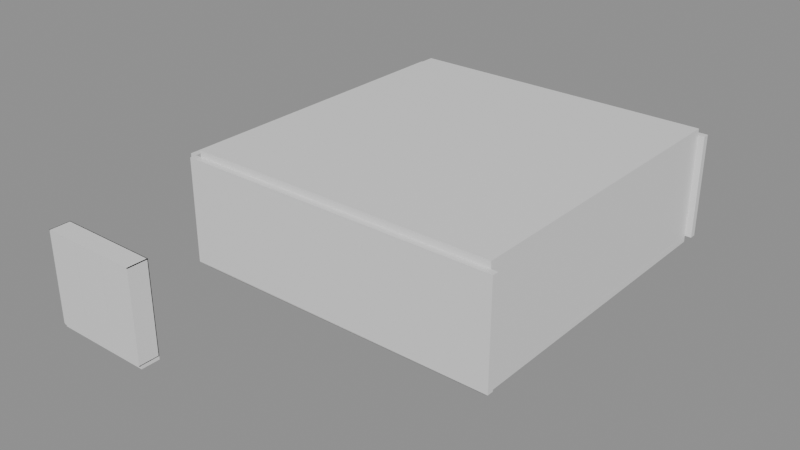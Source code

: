 # Source: e1243_after.blend  (saved by Blender 5.2.44; exported with 4.5.12 LTS)
import bpy
from mathutils import Matrix  # noqa: F401  (used for matrix-valued properties, if any)

bpy.ops.wm.read_factory_settings(use_empty=True)
scene = bpy.context.scene
scene.name = 'Scene'

# ---- materials (node trees are filled in below, after node groups)
mat_ladrillo = bpy.data.materials.new('Ladrillo')
mat_concreto_piso = bpy.data.materials.new('Concreto_Piso')
mat_hormigon = bpy.data.materials.new('Hormigon')
mat_acero_inox = bpy.data.materials.new('Acero_Inox')
mat_textil_blanco = bpy.data.materials.new('Textil_Blanco')
mat_madera_nogal = bpy.data.materials.new('Madera_Nogal')
mat_madera_lacada = bpy.data.materials.new('Madera_Lacada')

# ---- material node trees
mat_ladrillo.use_nodes = True; mat_ladrillo.node_tree.nodes.clear()
_N = mat_ladrillo.node_tree.nodes; _L = mat_ladrillo.node_tree.links
n0 = _N.new('ShaderNodeBsdfPrincipled'); n0.name = 'Principled BSDF'; n0.location = (-200, 100)
n0.inputs[3].default_value = 1.45
n0.inputs[10].default_value = 0.005
n1 = _N.new('ShaderNodeOutputMaterial'); n1.name = 'Material Output'; n1.location = (200, 100)
_L.new(n0.outputs[0], n1.inputs[0])
n1.is_active_output = True
mat_concreto_piso.use_nodes = True; mat_concreto_piso.node_tree.nodes.clear()
_N = mat_concreto_piso.node_tree.nodes; _L = mat_concreto_piso.node_tree.links
n0 = _N.new('ShaderNodeBsdfPrincipled'); n0.name = 'Principled BSDF'; n0.location = (-200, 100)
n0.inputs[3].default_value = 1.45
n0.inputs[10].default_value = 0.005
n1 = _N.new('ShaderNodeOutputMaterial'); n1.name = 'Material Output'; n1.location = (200, 100)
_L.new(n0.outputs[0], n1.inputs[0])
n1.is_active_output = True
mat_hormigon.use_nodes = True; mat_hormigon.node_tree.nodes.clear()
_N = mat_hormigon.node_tree.nodes; _L = mat_hormigon.node_tree.links
n0 = _N.new('ShaderNodeBsdfPrincipled'); n0.name = 'Principled BSDF'; n0.location = (-200, 100)
n0.inputs[3].default_value = 1.45
n0.inputs[10].default_value = 0.005
n1 = _N.new('ShaderNodeOutputMaterial'); n1.name = 'Material Output'; n1.location = (200, 100)
_L.new(n0.outputs[0], n1.inputs[0])
n1.is_active_output = True
mat_acero_inox.use_nodes = True; mat_acero_inox.node_tree.nodes.clear()
_N = mat_acero_inox.node_tree.nodes; _L = mat_acero_inox.node_tree.links
n0 = _N.new('ShaderNodeBsdfPrincipled'); n0.name = 'Principled BSDF'; n0.location = (-200, 100)
n0.inputs[3].default_value = 1.45
n0.inputs[10].default_value = 0.005
n1 = _N.new('ShaderNodeOutputMaterial'); n1.name = 'Material Output'; n1.location = (200, 100)
_L.new(n0.outputs[0], n1.inputs[0])
n1.is_active_output = True
mat_textil_blanco.use_nodes = True; mat_textil_blanco.node_tree.nodes.clear()
_N = mat_textil_blanco.node_tree.nodes; _L = mat_textil_blanco.node_tree.links
n0 = _N.new('ShaderNodeBsdfPrincipled'); n0.name = 'Principled BSDF'; n0.location = (-200, 100)
n0.inputs[3].default_value = 1.45
n0.inputs[10].default_value = 0.005
n1 = _N.new('ShaderNodeOutputMaterial'); n1.name = 'Material Output'; n1.location = (200, 100)
_L.new(n0.outputs[0], n1.inputs[0])
n1.is_active_output = True
mat_madera_nogal.use_nodes = True; mat_madera_nogal.node_tree.nodes.clear()
_N = mat_madera_nogal.node_tree.nodes; _L = mat_madera_nogal.node_tree.links
n0 = _N.new('ShaderNodeBsdfPrincipled'); n0.name = 'Principled BSDF'; n0.location = (-200, 100)
n0.inputs[3].default_value = 1.45
n0.inputs[10].default_value = 0.005
n1 = _N.new('ShaderNodeOutputMaterial'); n1.name = 'Material Output'; n1.location = (200, 100)
_L.new(n0.outputs[0], n1.inputs[0])
n1.is_active_output = True
mat_madera_lacada.use_nodes = True; mat_madera_lacada.node_tree.nodes.clear()
_N = mat_madera_lacada.node_tree.nodes; _L = mat_madera_lacada.node_tree.links
n0 = _N.new('ShaderNodeBsdfPrincipled'); n0.name = 'Principled BSDF'; n0.location = (-200, 100)
n0.inputs[3].default_value = 1.45
n0.inputs[10].default_value = 0.005
n1 = _N.new('ShaderNodeOutputMaterial'); n1.name = 'Material Output'; n1.location = (200, 100)
_L.new(n0.outputs[0], n1.inputs[0])
n1.is_active_output = True

# ---- meshes
me_loftprincipal_muro_sur_cuerpo_mesh = bpy.data.meshes.new('LoftPrincipal_Muro_Sur_Cuerpo_mesh')
me_loftprincipal_muro_sur_cuerpo_mesh.from_pydata([(0.0, 0.0, 0.0), (10.0, 0.0, 0.0), (10.0, 0.2, 0.0), (0.0, 0.2, 0.0), (0.0, 0.0, 3.2), (10.0, 0.0, 3.2), (10.0, 0.2, 3.2), (0.0, 0.2, 3.2)], [], [(0, 1, 2, 3), (4, 5, 6, 7), (0, 1, 5, 4), (1, 2, 6, 5), (2, 3, 7, 6), (3, 0, 4, 7)])
me_loftprincipal_muro_sur_cuerpo_mesh.materials.append(mat_ladrillo)
me_loftprincipal_muro_sur_cuerpo_mesh.update()
me_loftprincipal_muro_norte_cuerpo_mesh = bpy.data.meshes.new('LoftPrincipal_Muro_Norte_Cuerpo_mesh')
me_loftprincipal_muro_norte_cuerpo_mesh.from_pydata([(0.0, 0.0, 0.0), (10.0, 0.0, 0.0), (10.0, 0.2, 0.0), (0.0, 0.2, 0.0), (0.0, 0.0, 3.2), (10.0, 0.0, 3.2), (10.0, 0.2, 3.2), (0.0, 0.2, 3.2)], [], [(0, 1, 2, 3), (4, 5, 6, 7), (0, 1, 5, 4), (1, 2, 6, 5), (2, 3, 7, 6), (3, 0, 4, 7)])
me_loftprincipal_muro_norte_cuerpo_mesh.materials.append(mat_ladrillo)
me_loftprincipal_muro_norte_cuerpo_mesh.update()
me_loftprincipal_muro_oeste_cuerpo_mesh = bpy.data.meshes.new('LoftPrincipal_Muro_Oeste_Cuerpo_mesh')
me_loftprincipal_muro_oeste_cuerpo_mesh.from_pydata([(0.0, 0.0, 0.0), (10.0, 0.0, 0.0), (10.0, 0.2, 0.0), (0.0, 0.2, 0.0), (0.0, 0.0, 3.2), (10.0, 0.0, 3.2), (10.0, 0.2, 3.2), (0.0, 0.2, 3.2)], [], [(0, 1, 2, 3), (4, 5, 6, 7), (0, 1, 5, 4), (1, 2, 6, 5), (2, 3, 7, 6), (3, 0, 4, 7)])
me_loftprincipal_muro_oeste_cuerpo_mesh.materials.append(mat_ladrillo)
me_loftprincipal_muro_oeste_cuerpo_mesh.update()
me_loftprincipal_muro_este_cuerpo_mesh = bpy.data.meshes.new('LoftPrincipal_Muro_Este_Cuerpo_mesh')
me_loftprincipal_muro_este_cuerpo_mesh.from_pydata([(0.0, 0.0, 0.0), (10.0, 0.0, 0.0), (10.0, 0.2, 0.0), (0.0, 0.2, 0.0), (0.0, 0.0, 3.2), (10.0, 0.0, 3.2), (10.0, 0.2, 3.2), (0.0, 0.2, 3.2)], [], [(0, 1, 2, 3), (4, 5, 6, 7), (0, 1, 5, 4), (1, 2, 6, 5), (2, 3, 7, 6), (3, 0, 4, 7)])
me_loftprincipal_muro_este_cuerpo_mesh.materials.append(mat_ladrillo)
me_loftprincipal_muro_este_cuerpo_mesh.update()
me_loftprincipal_suelo_mesh = bpy.data.meshes.new('LoftPrincipal_Suelo_mesh')
me_loftprincipal_suelo_mesh.from_pydata([(0.0, 0.0, 0.0), (9.6, 0.0, 0.0), (9.6, 10.0, 0.0), (0.0, 10.0, 0.0), (0.0, 0.0, 0.2), (9.6, 0.0, 0.2), (9.6, 10.0, 0.2), (0.0, 10.0, 0.2)], [], [(0, 3, 2, 1), (4, 5, 6, 7), (1, 2, 6, 5), (3, 0, 4, 7), (2, 3, 7, 6), (0, 1, 5, 4)])
me_loftprincipal_suelo_mesh.materials.append(mat_concreto_piso)
me_loftprincipal_suelo_mesh.update()
me_loftprincipal_techo_cuerpo_mesh = bpy.data.meshes.new('LoftPrincipal_Techo_Cuerpo_mesh')
me_loftprincipal_techo_cuerpo_mesh.from_pydata([(0.0, 0.0, 3.2), (9.6, 0.0, 3.2), (9.6, 10.0, 3.2), (0.0, 10.0, 3.2), (0.0, 0.0, 3.4), (9.6, 0.0, 3.4), (9.6, 10.0, 3.4), (0.0, 10.0, 3.4)], [], [(0, 1, 2, 3), (4, 5, 6, 7), (0, 1, 5, 4), (1, 2, 6, 5), (2, 3, 7, 6), (3, 0, 4, 7)])
me_loftprincipal_techo_cuerpo_mesh.materials.append(mat_hormigon)
me_loftprincipal_techo_cuerpo_mesh.update()
me_camaloft_base_mesh = bpy.data.meshes.new('CamaLoft_Base_mesh')
me_camaloft_base_mesh.from_pydata([(0.0, 0.0, 0.0), (1.8, 0.0, 0.0), (1.8, 2.0, 0.0), (0.0, 2.0, 0.0), (0.0, 0.0, 0.06), (1.8, 0.0, 0.06), (1.8, 2.0, 0.06), (0.0, 2.0, 0.06)], [], [(0, 1, 2, 3), (4, 5, 6, 7), (0, 1, 5, 4), (1, 2, 6, 5), (2, 3, 7, 6), (3, 0, 4, 7)])
me_camaloft_base_mesh.materials.append(mat_acero_inox)
me_camaloft_base_mesh.update()
me_camaloft_colchon_mesh = bpy.data.meshes.new('CamaLoft_Colchon_mesh')
me_camaloft_colchon_mesh.from_pydata([(0.0, 0.0, 0.0), (1.76, 0.0, 0.0), (1.76, 1.96, 0.0), (0.0, 1.96, 0.0), (0.0, 0.0, 0.25), (1.76, 0.0, 0.25), (1.76, 1.96, 0.25), (0.0, 1.96, 0.25)], [], [(0, 1, 2, 3), (4, 5, 6, 7), (0, 1, 5, 4), (1, 2, 6, 5), (2, 3, 7, 6), (3, 0, 4, 7)])
me_camaloft_colchon_mesh.materials.append(mat_textil_blanco)
me_camaloft_colchon_mesh.update()
me_camaloft_cabecero_mesh = bpy.data.meshes.new('CamaLoft_Cabecero_mesh')
me_camaloft_cabecero_mesh.from_pydata([(0.0, 0.0, 0.0), (1.8, 0.0, 0.0), (1.8, 0.06, 0.0), (0.0, 0.06, 0.0), (0.0, 0.0, 0.65), (1.8, 0.0, 0.65), (1.8, 0.06, 0.65), (0.0, 0.06, 0.65)], [], [(0, 1, 2, 3), (4, 5, 6, 7), (0, 1, 5, 4), (1, 2, 6, 5), (2, 3, 7, 6), (3, 0, 4, 7)])
me_camaloft_cabecero_mesh.materials.append(mat_acero_inox)
me_camaloft_cabecero_mesh.update()
me_armarioropa_lat_izq_mesh = bpy.data.meshes.new('ArmarioRopa_Lat_Izq_mesh')
me_armarioropa_lat_izq_mesh.from_pydata([(0.0, 0.0, 0.0), (0.02, 0.0, 0.0), (0.02, 0.6, 0.0), (0.0, 0.6, 0.0), (0.0, 0.0, 2.7), (0.02, 0.0, 2.7), (0.02, 0.6, 2.7), (0.0, 0.6, 2.7)], [], [(0, 1, 2, 3), (4, 5, 6, 7), (0, 1, 5, 4), (1, 2, 6, 5), (2, 3, 7, 6), (3, 0, 4, 7)])
me_armarioropa_lat_izq_mesh.materials.append(mat_madera_nogal)
me_armarioropa_lat_izq_mesh.update()
me_armarioropa_lat_der_mesh = bpy.data.meshes.new('ArmarioRopa_Lat_Der_mesh')
me_armarioropa_lat_der_mesh.from_pydata([(0.0, 0.0, 0.0), (0.02, 0.0, 0.0), (0.02, 0.6, 0.0), (0.0, 0.6, 0.0), (0.0, 0.0, 2.7), (0.02, 0.0, 2.7), (0.02, 0.6, 2.7), (0.0, 0.6, 2.7)], [], [(0, 1, 2, 3), (4, 5, 6, 7), (0, 1, 5, 4), (1, 2, 6, 5), (2, 3, 7, 6), (3, 0, 4, 7)])
me_armarioropa_lat_der_mesh.materials.append(mat_madera_nogal)
me_armarioropa_lat_der_mesh.update()
me_armarioropa_base_mesh = bpy.data.meshes.new('ArmarioRopa_Base_mesh')
me_armarioropa_base_mesh.from_pydata([(0.0, 0.0, 0.0), (3.0, 0.0, 0.0), (3.0, 0.6, 0.0), (0.0, 0.6, 0.0), (0.0, 0.0, 0.02), (3.0, 0.0, 0.02), (3.0, 0.6, 0.02), (0.0, 0.6, 0.02)], [], [(0, 1, 2, 3), (4, 5, 6, 7), (0, 1, 5, 4), (1, 2, 6, 5), (2, 3, 7, 6), (3, 0, 4, 7)])
me_armarioropa_base_mesh.materials.append(mat_madera_nogal)
me_armarioropa_base_mesh.update()
me_armarioropa_tapa_mesh = bpy.data.meshes.new('ArmarioRopa_Tapa_mesh')
me_armarioropa_tapa_mesh.from_pydata([(0.0, 0.0, 0.0), (3.0, 0.0, 0.0), (3.0, 0.6, 0.0), (0.0, 0.6, 0.0), (0.0, 0.0, 0.02), (3.0, 0.0, 0.02), (3.0, 0.6, 0.02), (0.0, 0.6, 0.02)], [], [(0, 1, 2, 3), (4, 5, 6, 7), (0, 1, 5, 4), (1, 2, 6, 5), (2, 3, 7, 6), (3, 0, 4, 7)])
me_armarioropa_tapa_mesh.materials.append(mat_madera_nogal)
me_armarioropa_tapa_mesh.update()
me_armarioropa_fondo_mesh = bpy.data.meshes.new('ArmarioRopa_Fondo_mesh')
me_armarioropa_fondo_mesh.from_pydata([(0.0, 0.0, 0.0), (3.0, 0.0, 0.0), (3.0, 0.02, 0.0), (0.0, 0.02, 0.0), (0.0, 0.0, 2.7), (3.0, 0.0, 2.7), (3.0, 0.02, 2.7), (0.0, 0.02, 2.7)], [], [(0, 1, 2, 3), (4, 5, 6, 7), (0, 1, 5, 4), (1, 2, 6, 5), (2, 3, 7, 6), (3, 0, 4, 7)])
me_armarioropa_fondo_mesh.materials.append(mat_madera_nogal)
me_armarioropa_fondo_mesh.update()
me_armarioropa_zocalo_mesh = bpy.data.meshes.new('ArmarioRopa_Zocalo_mesh')
me_armarioropa_zocalo_mesh.from_pydata([(0.0, 0.0, 0.0), (3.0, 0.0, 0.0), (3.0, 0.55, 0.0), (0.0, 0.55, 0.0), (0.0, 0.0, 0.1), (3.0, 0.0, 0.1), (3.0, 0.55, 0.1), (0.0, 0.55, 0.1)], [], [(0, 1, 2, 3), (4, 5, 6, 7), (0, 1, 5, 4), (1, 2, 6, 5), (2, 3, 7, 6), (3, 0, 4, 7)])
me_armarioropa_zocalo_mesh.materials.append(mat_madera_nogal)
me_armarioropa_zocalo_mesh.update()
me_armarioropa_puerta_1_mesh = bpy.data.meshes.new('ArmarioRopa_Puerta_1_mesh')
me_armarioropa_puerta_1_mesh.from_pydata([(0.0, 0.0, 0.0), (0.9827, 0.0, 0.0), (0.9827, 0.02, 0.0), (0.0, 0.02, 0.0), (0.0, 0.0, 2.655), (0.9827, 0.0, 2.655), (0.9827, 0.02, 2.655), (0.0, 0.02, 2.655)], [], [(0, 1, 2, 3), (4, 5, 6, 7), (0, 1, 5, 4), (1, 2, 6, 5), (2, 3, 7, 6), (3, 0, 4, 7)])
me_armarioropa_puerta_1_mesh.materials.append(mat_madera_lacada)
me_armarioropa_puerta_1_mesh.update()
me_armarioropa_puerta_2_mesh = bpy.data.meshes.new('ArmarioRopa_Puerta_2_mesh')
me_armarioropa_puerta_2_mesh.from_pydata([(0.0, 0.0, 0.0), (0.9827, 0.0, 0.0), (0.9827, 0.02, 0.0), (0.0, 0.02, 0.0), (0.0, 0.0, 2.655), (0.9827, 0.0, 2.655), (0.9827, 0.02, 2.655), (0.0, 0.02, 2.655)], [], [(0, 1, 2, 3), (4, 5, 6, 7), (0, 1, 5, 4), (1, 2, 6, 5), (2, 3, 7, 6), (3, 0, 4, 7)])
me_armarioropa_puerta_2_mesh.materials.append(mat_madera_lacada)
me_armarioropa_puerta_2_mesh.update()
me_armarioropa_puerta_3_mesh = bpy.data.meshes.new('ArmarioRopa_Puerta_3_mesh')
me_armarioropa_puerta_3_mesh.from_pydata([(0.0, 0.0, 0.0), (0.9827, 0.0, 0.0), (0.9827, 0.02, 0.0), (0.0, 0.02, 0.0), (0.0, 0.0, 2.655), (0.9827, 0.0, 2.655), (0.9827, 0.02, 2.655), (0.0, 0.02, 2.655)], [], [(0, 1, 2, 3), (4, 5, 6, 7), (0, 1, 5, 4), (1, 2, 6, 5), (2, 3, 7, 6), (3, 0, 4, 7)])
me_armarioropa_puerta_3_mesh.materials.append(mat_madera_lacada)
me_armarioropa_puerta_3_mesh.update()

# ---- objects
ob_loftprincipal = bpy.data.objects.new('LoftPrincipal', None)
ob_loftprincipal_muro_sur = bpy.data.objects.new('LoftPrincipal_Muro_Sur', None)
ob_loftprincipal_muro_sur_cuerpo = bpy.data.objects.new('LoftPrincipal_Muro_Sur_Cuerpo', me_loftprincipal_muro_sur_cuerpo_mesh)
ob_loftprincipal_muro_norte = bpy.data.objects.new('LoftPrincipal_Muro_Norte', None)
ob_loftprincipal_muro_norte_cuerpo = bpy.data.objects.new('LoftPrincipal_Muro_Norte_Cuerpo', me_loftprincipal_muro_norte_cuerpo_mesh)
ob_loftprincipal_muro_oeste = bpy.data.objects.new('LoftPrincipal_Muro_Oeste', None)
ob_loftprincipal_muro_oeste_cuerpo = bpy.data.objects.new('LoftPrincipal_Muro_Oeste_Cuerpo', me_loftprincipal_muro_oeste_cuerpo_mesh)
ob_loftprincipal_muro_este = bpy.data.objects.new('LoftPrincipal_Muro_Este', None)
ob_loftprincipal_muro_este_cuerpo = bpy.data.objects.new('LoftPrincipal_Muro_Este_Cuerpo', me_loftprincipal_muro_este_cuerpo_mesh)
ob_loftprincipal_suelo_solido = bpy.data.objects.new('LoftPrincipal_Suelo_Solido', me_loftprincipal_suelo_mesh)
ob_loftprincipal_suelo = bpy.data.objects.new('LoftPrincipal_Suelo', None)
ob_loftprincipal_techo_cuerpo = bpy.data.objects.new('LoftPrincipal_Techo_Cuerpo', me_loftprincipal_techo_cuerpo_mesh)
ob_loftprincipal_techo = bpy.data.objects.new('LoftPrincipal_Techo', None)
ob_camaloft = bpy.data.objects.new('CamaLoft', None)
ob_camaloft_base = bpy.data.objects.new('CamaLoft_Base', me_camaloft_base_mesh)
ob_camaloft_colchon = bpy.data.objects.new('CamaLoft_Colchon', me_camaloft_colchon_mesh)
ob_camaloft_cabecero = bpy.data.objects.new('CamaLoft_Cabecero', me_camaloft_cabecero_mesh)
ob_armarioropa = bpy.data.objects.new('ArmarioRopa', None)
ob_armarioropa_lat_izq = bpy.data.objects.new('ArmarioRopa_Lat_Izq', me_armarioropa_lat_izq_mesh)
ob_armarioropa_lat_der = bpy.data.objects.new('ArmarioRopa_Lat_Der', me_armarioropa_lat_der_mesh)
ob_armarioropa_base = bpy.data.objects.new('ArmarioRopa_Base', me_armarioropa_base_mesh)
ob_armarioropa_tapa = bpy.data.objects.new('ArmarioRopa_Tapa', me_armarioropa_tapa_mesh)
ob_armarioropa_fondo = bpy.data.objects.new('ArmarioRopa_Fondo', me_armarioropa_fondo_mesh)
ob_armarioropa_zocalo = bpy.data.objects.new('ArmarioRopa_Zocalo', me_armarioropa_zocalo_mesh)
ob_armarioropa_puerta_1 = bpy.data.objects.new('ArmarioRopa_Puerta_1', me_armarioropa_puerta_1_mesh)
ob_armarioropa_puerta_2 = bpy.data.objects.new('ArmarioRopa_Puerta_2', me_armarioropa_puerta_2_mesh)
ob_armarioropa_puerta_3 = bpy.data.objects.new('ArmarioRopa_Puerta_3', me_armarioropa_puerta_3_mesh)

# ---- transforms, parenting, visibility, modifiers, constraints
ob_loftprincipal.location = (0.0, 0.0, 0.0)
ob_loftprincipal.empty_display_type = 'ARROWS'
ob_loftprincipal_muro_sur.parent = ob_loftprincipal
ob_loftprincipal_muro_sur.location = (0.0, 0.0, 0.0)
ob_loftprincipal_muro_sur.empty_display_type = 'ARROWS'
ob_loftprincipal_muro_sur_cuerpo.parent = ob_loftprincipal_muro_sur
ob_loftprincipal_muro_sur_cuerpo.location = (0.0, 0.0, 0.0)
ob_loftprincipal_muro_norte.parent = ob_loftprincipal
ob_loftprincipal_muro_norte.location = (0.0, 10.2, 0.0)
ob_loftprincipal_muro_norte.empty_display_type = 'ARROWS'
ob_loftprincipal_muro_norte_cuerpo.parent = ob_loftprincipal_muro_norte
ob_loftprincipal_muro_norte_cuerpo.location = (0.0, 0.0, 0.0)
ob_loftprincipal_muro_oeste.parent = ob_loftprincipal
ob_loftprincipal_muro_oeste.location = (0.0, 0.2, 0.0)
ob_loftprincipal_muro_oeste.rotation_euler = (0.0, 0.0, 1.571)
ob_loftprincipal_muro_oeste.empty_display_type = 'ARROWS'
ob_loftprincipal_muro_oeste_cuerpo.parent = ob_loftprincipal_muro_oeste
ob_loftprincipal_muro_oeste_cuerpo.location = (0.0, 0.0, 0.0)
ob_loftprincipal_muro_este.parent = ob_loftprincipal
ob_loftprincipal_muro_este.location = (9.8, 0.2, 0.0)
ob_loftprincipal_muro_este.rotation_euler = (0.0, 0.0, 1.571)
ob_loftprincipal_muro_este.empty_display_type = 'ARROWS'
ob_loftprincipal_muro_este_cuerpo.parent = ob_loftprincipal_muro_este
ob_loftprincipal_muro_este_cuerpo.location = (0.0, 0.0, 0.0)
ob_loftprincipal_suelo_solido.parent = ob_loftprincipal_suelo
ob_loftprincipal_suelo_solido.location = (0.0, 0.0, 0.0)
ob_loftprincipal_suelo.parent = ob_loftprincipal
ob_loftprincipal_suelo.location = (0.2, 0.2, -0.2)
ob_loftprincipal_suelo.empty_display_type = 'ARROWS'
ob_loftprincipal_techo_cuerpo.parent = ob_loftprincipal_techo
ob_loftprincipal_techo_cuerpo.location = (0.2, 0.2, 0.0)
ob_loftprincipal_techo.parent = ob_loftprincipal
ob_loftprincipal_techo.location = (0.0, 0.0, 0.0)
ob_loftprincipal_techo.empty_display_type = 'ARROWS'
ob_camaloft.location = (2.6, 3.8, 0.0)
ob_camaloft.empty_display_type = 'ARROWS'
ob_camaloft_base.parent = ob_camaloft
ob_camaloft_base.location = (0.0, 0.0, 0.0)
ob_camaloft_colchon.parent = ob_camaloft
ob_camaloft_colchon.location = (0.02, 0.02, 0.06)
ob_camaloft_cabecero.parent = ob_camaloft
ob_camaloft_cabecero.location = (0.0, 0.0, 0.35)
ob_armarioropa.location = (0.0, -4.5, 0.0)
ob_armarioropa.empty_display_type = 'ARROWS'
ob_armarioropa_lat_izq.parent = ob_armarioropa
ob_armarioropa_lat_izq.location = (0.0, 0.0, 0.1)
ob_armarioropa_lat_der.parent = ob_armarioropa
ob_armarioropa_lat_der.location = (2.98, 0.0, 0.1)
ob_armarioropa_base.parent = ob_armarioropa
ob_armarioropa_base.location = (0.0, 0.0, 0.1)
ob_armarioropa_tapa.parent = ob_armarioropa
ob_armarioropa_tapa.location = (0.0, 0.0, 2.78)
ob_armarioropa_fondo.parent = ob_armarioropa
ob_armarioropa_fondo.location = (0.0, 0.58, 0.1)
ob_armarioropa_zocalo.parent = ob_armarioropa
ob_armarioropa_zocalo.location = (0.0, 0.05, 0.0)
ob_armarioropa_puerta_1.parent = ob_armarioropa
ob_armarioropa_puerta_1.location = (0.022, 0.0, 0.122)
ob_armarioropa_puerta_2.parent = ob_armarioropa
ob_armarioropa_puerta_2.location = (1.009, 0.0, 0.122)
ob_armarioropa_puerta_3.parent = ob_armarioropa
ob_armarioropa_puerta_3.location = (1.995, 0.0, 0.122)

# ---- collection membership
scene.collection.objects.link(ob_loftprincipal)
scene.collection.objects.link(ob_loftprincipal_muro_sur)
scene.collection.objects.link(ob_loftprincipal_muro_sur_cuerpo)
scene.collection.objects.link(ob_loftprincipal_muro_norte)
scene.collection.objects.link(ob_loftprincipal_muro_norte_cuerpo)
scene.collection.objects.link(ob_loftprincipal_muro_oeste)
scene.collection.objects.link(ob_loftprincipal_muro_oeste_cuerpo)
scene.collection.objects.link(ob_loftprincipal_muro_este)
scene.collection.objects.link(ob_loftprincipal_muro_este_cuerpo)
scene.collection.objects.link(ob_loftprincipal_suelo_solido)
scene.collection.objects.link(ob_loftprincipal_suelo)
scene.collection.objects.link(ob_loftprincipal_techo_cuerpo)
scene.collection.objects.link(ob_loftprincipal_techo)
scene.collection.objects.link(ob_camaloft)
scene.collection.objects.link(ob_camaloft_base)
scene.collection.objects.link(ob_camaloft_colchon)
scene.collection.objects.link(ob_camaloft_cabecero)
scene.collection.objects.link(ob_armarioropa)
scene.collection.objects.link(ob_armarioropa_lat_izq)
scene.collection.objects.link(ob_armarioropa_lat_der)
scene.collection.objects.link(ob_armarioropa_base)
scene.collection.objects.link(ob_armarioropa_tapa)
scene.collection.objects.link(ob_armarioropa_fondo)
scene.collection.objects.link(ob_armarioropa_zocalo)
scene.collection.objects.link(ob_armarioropa_puerta_1)
scene.collection.objects.link(ob_armarioropa_puerta_2)
scene.collection.objects.link(ob_armarioropa_puerta_3)

# ---- scene / render settings (as saved in the file)
scene.frame_start = 1; scene.frame_end = 250; scene.frame_set(1)
scene.render.engine = 'BLENDER_EEVEE_NEXT'
scene.render.bake_bias = 0.0
scene.render.bake_samples = 0
scene.render.compositor_device = 'GPU'
scene.eevee.use_volume_custom_range = False
scene.eevee.fast_gi_thickness_near = 0.1
scene.eevee.fast_gi_thickness_far = 0.0
scene.eevee.ray_tracing_options.screen_trace_thickness = 0.1
bpy.context.view_layer.update()

# ---- added for rendering (the .blend has no active camera and no usable light): camera, sun + grey world if the file has none
cam_auto = bpy.data.cameras.new('AutoCamera')
cam_auto.lens = 50.0
cam_auto.sensor_width = 36.0
cam_auto.clip_end = 1000.0
ob_auto_camera = bpy.data.objects.new('AutoCamera', cam_auto)
scene.collection.objects.link(ob_auto_camera)
ob_auto_camera.location = (21.9354, -17.4925, 15.2284)
ob_auto_camera.rotation_euler = (1.09748, -7.21219e-08, 0.694738)
scene.camera = ob_auto_camera
light_auto_sun = bpy.data.lights.new('AutoSun', 'SUN')
light_auto_sun.energy = 3.0
light_auto_sun.angle = 0.0523599
ob_auto_sun = bpy.data.objects.new('AutoSun', light_auto_sun)
scene.collection.objects.link(ob_auto_sun)
ob_auto_sun.rotation_euler = (0.872665, 0.174533, 0.523599)
if scene.world is None:
    world_auto = bpy.data.worlds.new('AutoWorld')
    world_auto.color = (0.3, 0.3, 0.3)
    scene.world = world_auto
bpy.context.view_layer.update()
